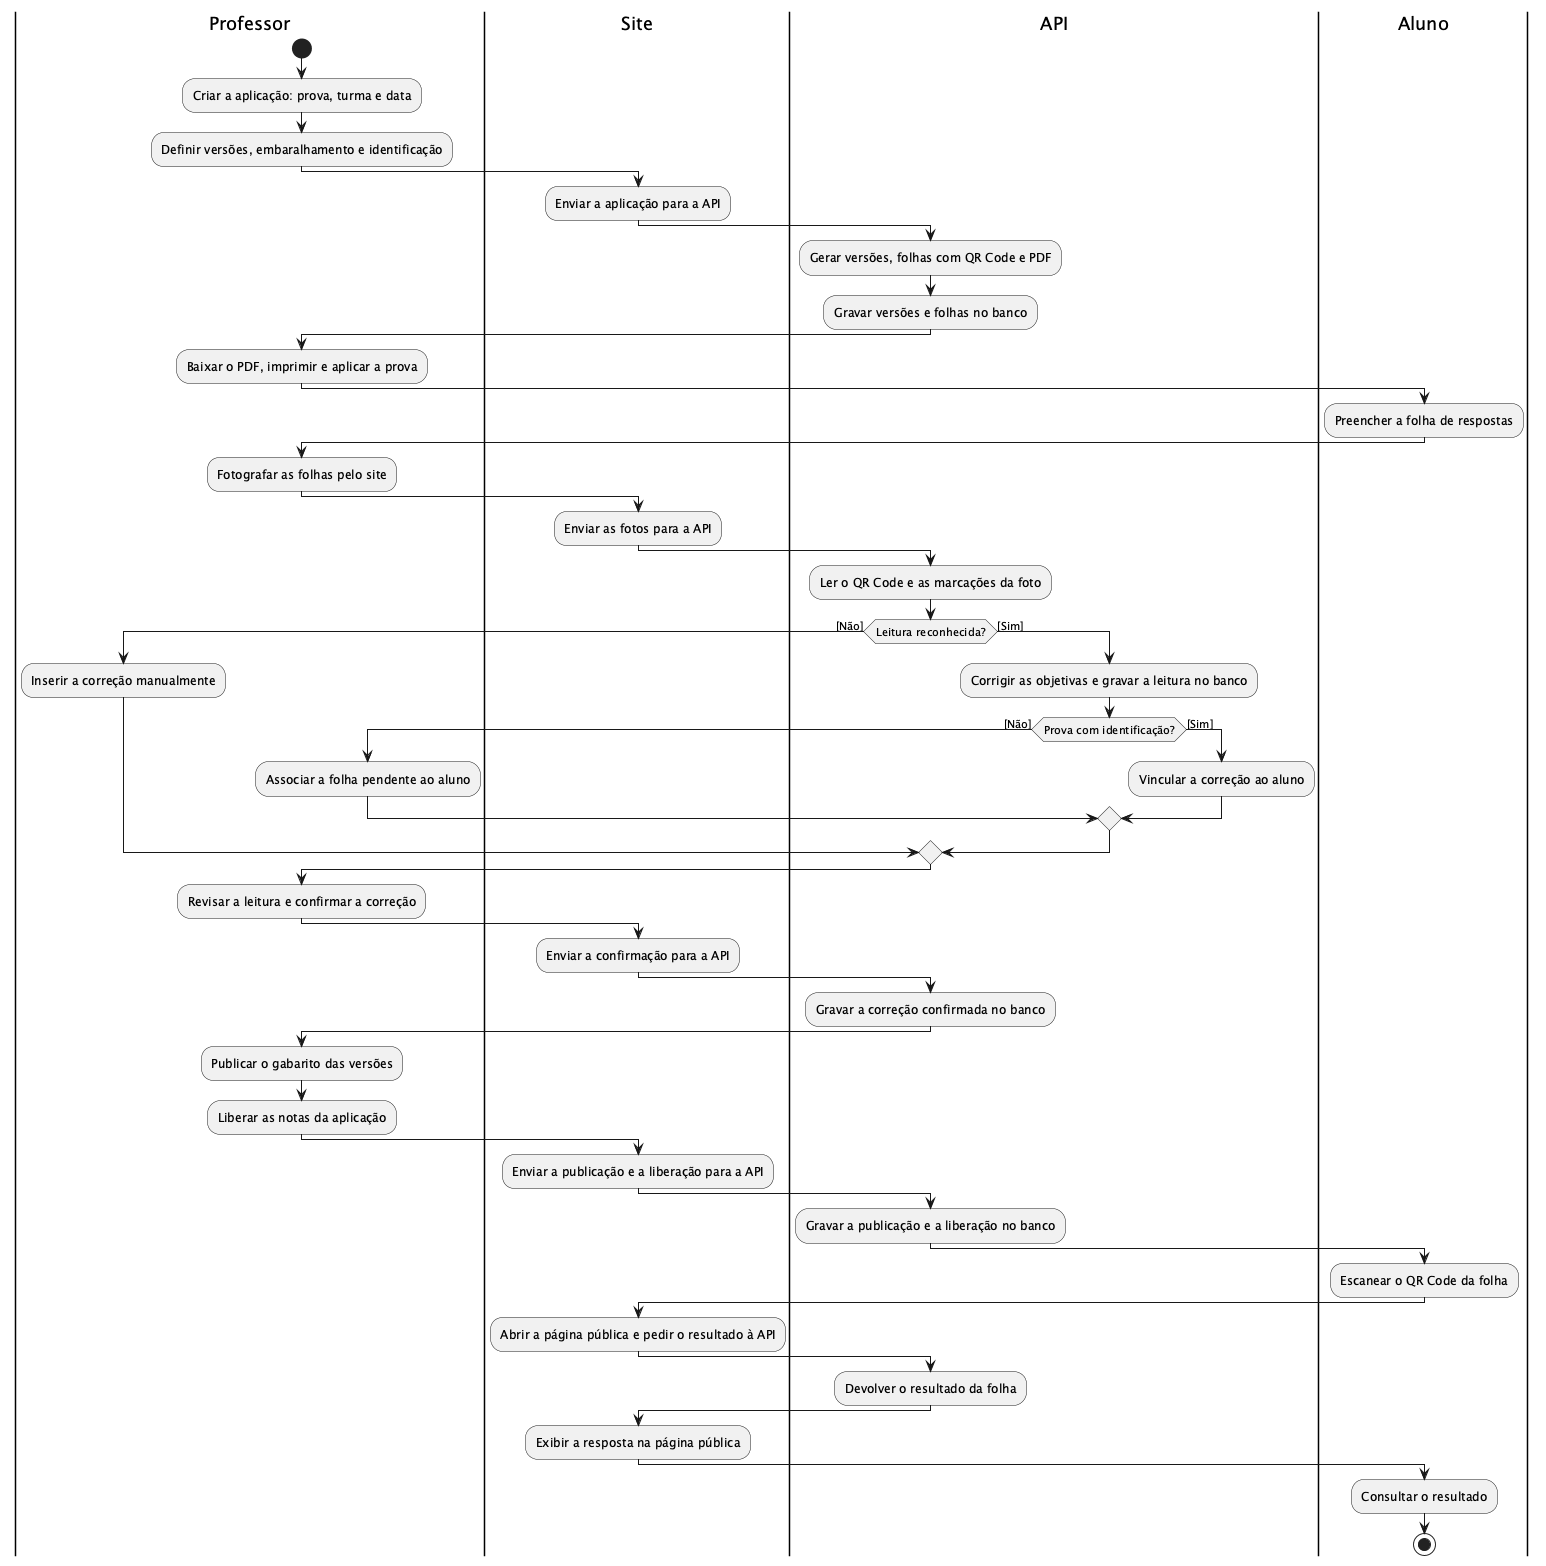

The diagram above was rendered by PlantUML. Its source (embedded in the PNG):
@startuml activity-diagram-step-3
<style>
activityDiagram {
  .planned {
    LineStyle 6-4
    BackgroundColor #FFFFFF
  }
}
</style>
|Professor|
start
:Criar a aplicação: prova, turma e data;
:Definir versões, embaralhamento e identificação;
|Site|
:Enviar a aplicação para a API;
|API|
:Gerar versões, folhas com QR Code e PDF;
:Gravar versões e folhas no banco;
|Professor|
:Baixar o PDF, imprimir e aplicar a prova;
|Aluno|
:Preencher a folha de respostas;
|Professor|
:Fotografar as folhas pelo site;
|Site|
:Enviar as fotos para a API;
|API|
:Ler o QR Code e as marcações da foto;
if (Leitura reconhecida?) then ([Não])
  |Professor|
  :Inserir a correção manualmente;
else ([Sim])
  |API|
  :Corrigir as objetivas e gravar a leitura no banco;
  if (Prova com identificação?) then ([Não])
    |Professor|
    :Associar a folha pendente ao aluno;
  else ([Sim])
    |API|
    :Vincular a correção ao aluno;
  endif
endif
|Professor|
:Revisar a leitura e confirmar a correção;
|Site|
:Enviar a confirmação para a API;
|API|
:Gravar a correção confirmada no banco;
|Professor|
:Publicar o gabarito das versões;
:Liberar as notas da aplicação;
|Site|
:Enviar a publicação e a liberação para a API;
|API|
:Gravar a publicação e a liberação no banco;
|Aluno|
:Escanear o QR Code da folha;
|Site|
:Abrir a página pública e pedir o resultado à API;
|API|
:Devolver o resultado da folha;
|Site|
:Exibir a resposta na página pública;
|Aluno|
:Consultar o resultado;
stop
@enduml